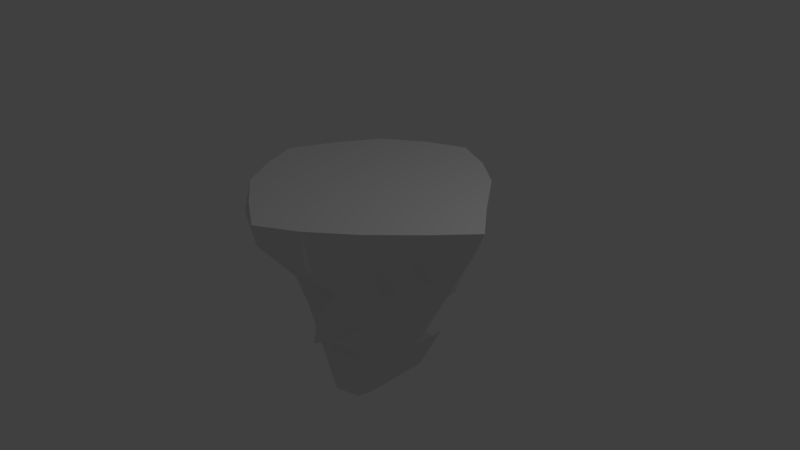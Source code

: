 # Source: boulder.blend  (saved by Blender 2.78.0; exported with 4.5.12 LTS)
import bpy
from mathutils import Matrix  # noqa: F401  (used for matrix-valued properties, if any)

bpy.ops.wm.read_factory_settings(use_empty=True)
scene = bpy.context.scene
scene.name = 'Scene'

# ---- collections
col_collection_1 = bpy.data.collections.new('Collection 1'); scene.collection.children.link(col_collection_1)

# ---- materials (node trees are filled in below, after node groups)
mat_material = bpy.data.materials.new('Material')
mat_material.alpha_threshold = 0.0
mat_material.use_transparent_shadow = False
mat_material.roughness = 0.5
mat_material.line_color = (0.0, 0.0, 0.0, 1.0)

# ---- material node trees

# ---- world
world_world = bpy.data.worlds.new('World'); scene.world = world_world
world_world.color = (0.05088, 0.05088, 0.05088)
world_world.use_sun_shadow = False
world_world.sun_shadow_jitter_overblur = 0.0
world_world.cycles.sampling_method = 'MANUAL'

# ---- cameras
cam_camera = bpy.data.cameras.new('Camera')
cam_camera.clip_end = 100.0
cam_camera.lens = 35.0
cam_camera.sensor_width = 32.0
cam_camera.sensor_height = 18.0
cam_camera.ortho_scale = 7.314
cam_camera.dof.focus_distance = 0.0
cam_camera.dof.aperture_fstop = 128.0

# ---- lights
light_lamp = bpy.data.lights.new('Lamp', 'POINT')
light_lamp.transmission_factor = 0.0
light_lamp.cutoff_distance = 30.0
light_lamp.energy = 100.0
light_lamp.shadow_buffer_clip_start = 1.001
light_lamp.shadow_soft_size = 0.1
light_lamp.shadow_maximum_resolution = 0.006
light_lamp.use_absolute_resolution = True

# ---- meshes
me_cube = bpy.data.meshes.new('Cube')
me_cube.from_pydata([(0.7771, 0.5604, -1.052), (-0.08516, -0.8903, -1.007), (-0.8385, -0.4074, -0.775), (-0.2648, 0.7061, -1.456), (1.012, 1.152, 1.0), (1.012, -1.001, 1.0), (-1.067, -1.011, 1.0), (-1.019, 1.131, 1.0), (0.7679, -0.1809, -1.069), (0.01026, 0.6967, -1.866), (0.9423, 0.9696, 0.0), (-0.2658, -0.3997, -2.068), (1.0, -0.7431, 0.0), (-0.6982, 0.1754, -0.5696), (-1.172, -0.9249, -0.0003138), (-0.5027, 1.525, 0.0), (1.927, -5.364e-07, 1.0), (0.02221, 1.741, 1.0), (-5.364e-07, -1.729, 0.9996), (-1.594, 1.788e-07, 1.0), (0.5379, 1.0, 0.0), (-0.9297, 0.1179, 0.0), (-0.1957, -0.6087, -0.1606), (1.089, -0.02864, 0.0), (0.2101, -0.001919, 1.0), (-0.1506, 0.09515, -2.326), (0.01354, -0.7237, -1.012), (-0.1792, 0.6829, -1.665), (1.024, 1.0, 0.5), (-0.749, -0.4487, -0.9142), (1.0, -0.7783, 0.5), (-0.5119, 0.5136, -0.7096), (-1.268, -1.0, 0.5), (-0.9804, 1.484, 0.5), (1.511, -0.4832, 1.0), (-0.5, 1.508, 1.0), (-0.5439, -1.394, 1.0), (-1.342, 0.5688, 1.0), (0.8205, 0.3559, -1.019), (0.4479, 0.5081, -1.713), (0.8434, 0.7478, -0.5), (-0.3286, -0.5938, -1.06), (0.5706, -0.9096, -0.5012), (-0.7231, -0.0117, -0.6124), (-0.8937, -0.5305, -0.4973), (-0.295, 0.9983, -0.6707), (1.511, 0.5, 1.0), (0.5545, 1.5, 1.0), (0.5, -1.43, 1.0), (-1.389, -0.5, 1.0), (0.1891, 1.056, 0.0), (0.6618, 0.9996, 0.0), (0.3394, 1.284, 0.5), (0.1095, 0.9444, -0.6934), (-0.5743, 1.009, 0.0), (-1.251, -0.4877, 0.0), (-0.5397, 0.1817, -0.4199), (-1.425, 0.02707, 0.5), (-0.7999, -0.8382, -0.0009544), (0.5, -0.9779, -0.0002139), (-0.4751, -0.4842, -0.7373), (-0.04609, -1.469, 0.4984), (1.0, -0.4488, 0.0), (1.074, 0.5, 0.0), (0.9351, -0.1885, -0.5), (1.595, 0.0002676, 0.5), (-0.001201, -0.8776, 1.0), (0.2502, 0.8213, 1.0), (1.171, -3.576e-07, 1.0), (-0.8129, 6.33e-05, 1.0), (-0.5117, 0.047, -1.119), (0.3268, 0.05314, -1.589), (-0.02529, 0.3025, -2.207), (-0.1616, -0.1054, -2.295), (0.3395, -0.247, -1.337), (0.2954, 0.2584, -1.792), (-0.3333, 0.3632, -1.512), (-0.5177, 0.7991, 1.0), (1.027, 0.5083, 1.0), (0.7194, -0.6196, 1.0), (1.431, 0.5, 0.5), (0.8945, 0.4308, -0.5), (0.611, -0.6881, -0.5005), (0.5, -1.383, 0.5), (-0.05826, -0.8277, -0.6117), (-0.5838, -0.4833, -0.4612), (-1.533, -0.5, 0.5), (-0.711, -0.1558, -0.4419), (-0.3716, 0.6068, -0.5663), (0.3853, 0.8833, -0.6181), (0.7226, 1.046, 0.5), (-0.2843, 1.685, 0.5), (0.0351, 0.9586, -0.7054), (-0.9747, 0.9026, 0.5), (-0.7958, -1.008, 0.4999), (1.203, -0.3675, 0.5), (-0.7487, -0.538, 1.0), (-0.5228, -0.1179, -1.287)], [], [(97, 29, 2, 43), (96, 49, 6, 36), (95, 34, 5, 30), (94, 36, 6, 32), (93, 37, 7, 33), (92, 27, 3, 45), (91, 50, 15, 33), (90, 51, 20, 52), (89, 39, 9, 53), (88, 54, 15, 45), (87, 55, 21, 56), (86, 49, 19, 57), (85, 58, 14, 44), (84, 59, 22, 60), (83, 48, 18, 61), (82, 62, 12, 42), (81, 63, 23, 64), (80, 46, 16, 65), (79, 66, 18, 48), (78, 67, 24, 68), (77, 37, 19, 69), (76, 70, 13, 31), (75, 71, 25, 72), (74, 41, 11, 73), (71, 74, 73, 25), (8, 26, 74, 71), (26, 1, 41, 74), (39, 75, 72, 9), (0, 38, 75, 39), (38, 8, 71, 75), (27, 76, 31, 3), (9, 72, 76, 27), (72, 25, 70, 76), (67, 77, 69, 24), (17, 35, 77, 67), (35, 7, 37, 77), (46, 78, 68, 16), (4, 47, 78, 46), (47, 17, 67, 78), (34, 79, 48, 5), (16, 68, 79, 34), (68, 24, 66, 79), (63, 80, 65, 23), (10, 28, 80, 63), (28, 4, 46, 80), (38, 81, 64, 8), (0, 40, 81, 38), (40, 10, 63, 81), (26, 82, 42, 1), (8, 64, 82, 26), (64, 23, 62, 82), (59, 83, 61, 22), (12, 30, 83, 59), (30, 5, 48, 83), (41, 84, 60, 11), (1, 42, 84, 41), (42, 12, 59, 84), (29, 85, 44, 2), (11, 60, 85, 29), (60, 22, 58, 85), (55, 86, 57, 21), (14, 32, 86, 55), (32, 6, 49, 86), (43, 87, 56, 13), (2, 44, 87, 43), (44, 14, 55, 87), (31, 88, 45, 3), (13, 56, 88, 31), (56, 21, 54, 88), (51, 89, 53, 20), (10, 40, 89, 51), (40, 0, 39, 89), (47, 90, 52, 17), (4, 28, 90, 47), (28, 10, 51, 90), (35, 91, 33, 7), (17, 52, 91, 35), (52, 20, 50, 91), (50, 92, 45, 15), (20, 53, 92, 50), (53, 9, 27, 92), (54, 93, 33, 15), (21, 57, 93, 54), (57, 19, 37, 93), (58, 94, 32, 14), (22, 61, 94, 58), (61, 18, 36, 94), (62, 95, 30, 12), (23, 65, 95, 62), (65, 16, 34, 95), (66, 96, 36, 18), (24, 69, 96, 66), (69, 19, 49, 96), (70, 97, 43, 13), (25, 73, 97, 70), (73, 11, 29, 97)])
_uv = me_cube.uv_layers.new(name='UVMap')
_uv.uv.foreach_set('vector', [0.2799, 0.6444, 0.3126, 0.7161, 0.303, 0.738, 0.2411, 0.7391, 0.5903, 0.615, 0.5282, 0.5476, 0.6126, 0.5359, 0.7015, 0.5584, 0.5529, 0.0848, 0.5409, 0.0002146, 0.6337, 0.002981, 0.6165, 0.07757, 0.9298, 0.1543, 0.9988, 0.0918, 0.9982, 0.1855, 0.9265, 0.209, 0.07714, 0.8671, 0.1077, 0.9636, 0.02628, 0.9261, 0.0, 0.8493, 0.2449, 0.3406, 0.3033, 0.4755, 0.278, 0.4577, 0.204, 0.3631, 0.08643, 0.2135, 0.2073, 0.2435, 0.1059, 0.2929, 0.02043, 0.2743, 0.2316, 0.1409, 0.2624, 0.2053, 0.2487, 0.2156, 0.1766, 0.1686, 0.2814, 0.3026, 0.3851, 0.4322, 0.3375, 0.4831, 0.253, 0.3333, 0.1497, 0.7039, 0.07614, 0.7757, 0.006055, 0.7551, 0.1005, 0.6737, 0.2527, 0.7645, 0.289, 0.8642, 0.2019, 0.8255, 0.2033, 0.7462, 0.2751, 0.9454, 0.2507, 1.0, 0.1885, 0.997, 0.2028, 0.9223, 0.7513, 0.2582, 0.8353, 0.2386, 0.8725, 0.2763, 0.7772, 0.2929, 0.9079, 0.7446, 0.9254, 0.8622, 0.8449, 0.7822, 0.8524, 0.6883, 0.8172, 0.0248, 0.8611, 0.0, 0.9265, 0.03765, 0.8681, 0.08318, 0.6472, 0.2298, 0.585, 0.156, 0.6231, 0.1437, 0.678, 0.2226, 0.4877, 0.2626, 0.4584, 0.192, 0.526, 0.1692, 0.5658, 0.2347, 0.3388, 0.09136, 0.3125, 0.02612, 0.3851, 0.0, 0.3836, 0.08607, 0.732, 0.7702, 0.6947, 0.6664, 0.7871, 0.5876, 0.7999, 0.6708, 0.6377, 0.9088, 0.5335, 0.8517, 0.619, 0.771, 0.7058, 0.8776, 0.4664, 0.7645, 0.4168, 0.6518, 0.4555, 0.5712, 0.5262, 0.6577, 0.2217, 0.5892, 0.2506, 0.6599, 0.2139, 0.7372, 0.1711, 0.6973, 0.5697, 0.4519, 0.5902, 0.4155, 0.6258, 0.5359, 0.5898, 0.523, 0.6228, 0.3697, 0.696, 0.3521, 0.69, 0.4876, 0.6516, 0.524, 0.5902, 0.4155, 0.6228, 0.3697, 0.6516, 0.524, 0.6258, 0.5359, 0.5861, 0.3168, 0.694, 0.3237, 0.6228, 0.3697, 0.5902, 0.4155, 0.8213, 0.384, 0.8259, 0.4064, 0.774, 0.4064, 0.7947, 0.2929, 0.5278, 0.4446, 0.5697, 0.4519, 0.5898, 0.523, 0.5294, 0.4936, 0.4893, 0.3451, 0.5128, 0.3302, 0.5697, 0.4519, 0.5278, 0.4446, 0.5128, 0.3302, 0.5861, 0.3168, 0.5902, 0.4155, 0.5697, 0.4519, 0.1826, 0.5503, 0.2217, 0.5892, 0.1711, 0.6973, 0.1723, 0.5814, 0.1854, 0.5128, 0.2531, 0.484, 0.2217, 0.5892, 0.1826, 0.5503, 0.2531, 0.484, 0.2884, 0.4831, 0.2506, 0.6599, 0.2217, 0.5892, 0.5335, 0.8517, 0.4664, 0.7645, 0.5262, 0.6577, 0.619, 0.771, 0.4133, 0.9116, 0.3913, 0.8321, 0.4664, 0.7645, 0.5335, 0.8517, 0.3913, 0.8321, 0.3851, 0.7398, 0.4168, 0.6518, 0.4664, 0.7645, 0.6824, 0.9616, 0.6377, 0.9088, 0.7058, 0.8776, 0.7742, 0.9614, 0.5667, 0.9668, 0.4876, 0.9483, 0.6377, 0.9088, 0.6824, 0.9616, 0.4876, 0.9483, 0.4133, 0.9116, 0.5335, 0.8517, 0.6377, 0.9088, 0.7888, 0.8705, 0.732, 0.7702, 0.7999, 0.6708, 0.7999, 0.7673, 0.7742, 0.9614, 0.7058, 0.8776, 0.732, 0.7702, 0.7888, 0.8705, 0.7058, 0.8776, 0.619, 0.771, 0.6947, 0.6664, 0.732, 0.7702, 0.4584, 0.192, 0.4288, 0.1098, 0.485, 0.08093, 0.526, 0.1692, 0.4044, 0.2181, 0.3851, 0.1507, 0.4288, 0.1098, 0.4584, 0.192, 0.2672, 0.1168, 0.2228, 0.05651, 0.3125, 0.02612, 0.3388, 0.09136, 0.5128, 0.3302, 0.4877, 0.2626, 0.5658, 0.2347, 0.5861, 0.3168, 0.4893, 0.3451, 0.4493, 0.2783, 0.4877, 0.2626, 0.5128, 0.3302, 0.4493, 0.2783, 0.4044, 0.2181, 0.4584, 0.192, 0.4877, 0.2626, 0.694, 0.3237, 0.6472, 0.2298, 0.678, 0.2226, 0.7206, 0.3209, 0.5861, 0.3168, 0.5658, 0.2347, 0.6472, 0.2298, 0.694, 0.3237, 0.5658, 0.2347, 0.526, 0.1692, 0.585, 0.156, 0.6472, 0.2298, 0.7431, 0.07514, 0.8172, 0.0248, 0.8681, 0.08318, 0.7548, 0.1905, 0.6231, 0.1437, 0.6165, 0.07757, 0.7206, 0.07682, 0.6793, 0.1584, 0.6165, 0.07757, 0.6337, 0.002981, 0.7155, 0.01019, 0.7206, 0.07682, 0.8982, 0.6628, 0.9079, 0.7446, 0.8524, 0.6883, 0.9637, 0.5359, 0.9396, 0.6969, 0.9637, 0.8029, 0.9079, 0.7446, 0.8982, 0.6628, 0.774, 0.3819, 0.774, 0.4428, 0.7206, 0.3924, 0.7514, 0.2929, 0.8377, 0.6472, 0.8219, 0.7149, 0.7999, 0.6918, 0.8159, 0.6567, 0.9637, 0.5359, 0.8524, 0.6883, 0.8219, 0.7149, 0.8377, 0.6472, 0.7206, 0.2571, 0.7548, 0.1905, 0.8353, 0.2386, 0.7513, 0.2582, 0.289, 0.8642, 0.2751, 0.9454, 0.2028, 0.9223, 0.2019, 0.8255, 0.3455, 0.873, 0.336, 0.9447, 0.2751, 0.9454, 0.289, 0.8642, 0.9265, 0.209, 0.9982, 0.1855, 1.0, 0.2674, 0.9286, 0.2834, 0.2411, 0.7391, 0.2527, 0.7645, 0.2033, 0.7462, 0.2139, 0.7372, 0.303, 0.738, 0.3086, 0.7805, 0.2527, 0.7645, 0.2411, 0.7391, 0.3086, 0.7805, 0.3455, 0.873, 0.289, 0.8642, 0.2527, 0.7645, 0.1711, 0.6973, 0.1497, 0.7039, 0.1005, 0.6737, 0.1723, 0.5814, 0.2139, 0.7372, 0.2033, 0.7462, 0.1497, 0.7039, 0.1711, 0.6973, 0.2033, 0.7462, 0.2019, 0.8255, 0.07614, 0.7757, 0.1497, 0.7039, 0.2624, 0.2053, 0.2814, 0.3026, 0.253, 0.3333, 0.2487, 0.2156, 0.2949, 0.1827, 0.3309, 0.2532, 0.2814, 0.3026, 0.2624, 0.2053, 0.3309, 0.2532, 0.3723, 0.3265, 0.3851, 0.4322, 0.2814, 0.3026, 0.1538, 0.08857, 0.2316, 0.1409, 0.1766, 0.1686, 0.08221, 0.1286, 0.2228, 0.05651, 0.2672, 0.1168, 0.2316, 0.1409, 0.1538, 0.08857, 0.2672, 0.1168, 0.2949, 0.1827, 0.2624, 0.2053, 0.2316, 0.1409, 0.03709, 0.1756, 0.08643, 0.2135, 0.02043, 0.2743, 0.0, 0.2246, 0.08221, 0.1286, 0.1766, 0.1686, 0.08643, 0.2135, 0.03709, 0.1756, 0.1766, 0.1686, 0.2487, 0.2156, 0.2073, 0.2435, 0.08643, 0.2135, 0.2073, 0.2435, 0.2449, 0.3406, 0.204, 0.3631, 0.1059, 0.2929, 0.2487, 0.2156, 0.253, 0.3333, 0.2449, 0.3406, 0.2073, 0.2435, 0.253, 0.3333, 0.3375, 0.4831, 0.3033, 0.4755, 0.2449, 0.3406, 0.07614, 0.7757, 0.07714, 0.8671, 0.0, 0.8493, 0.006055, 0.7551, 0.2019, 0.8255, 0.2028, 0.9223, 0.07714, 0.8671, 0.07614, 0.7757, 0.2028, 0.9223, 0.1885, 0.997, 0.1077, 0.9636, 0.07714, 0.8671, 0.8353, 0.2386, 0.8893, 0.2046, 0.9265, 0.2608, 0.8725, 0.2763, 0.7548, 0.1905, 0.8681, 0.08318, 0.8893, 0.2046, 0.8353, 0.2386, 0.9313, 0.02784, 1.0, 0.0, 0.9988, 0.0918, 0.9298, 0.1543, 0.585, 0.156, 0.5529, 0.0848, 0.6165, 0.07757, 0.6231, 0.1437, 0.526, 0.1692, 0.485, 0.08093, 0.5529, 0.0848, 0.585, 0.156, 0.485, 0.08093, 0.4568, 0.0, 0.5409, 0.0002146, 0.5529, 0.0848, 0.6947, 0.6664, 0.5903, 0.615, 0.7015, 0.5584, 0.7871, 0.5876, 0.619, 0.771, 0.5262, 0.6577, 0.5903, 0.615, 0.6947, 0.6664, 0.5262, 0.6577, 0.4555, 0.5712, 0.5282, 0.5476, 0.5903, 0.615, 0.2506, 0.6599, 0.2799, 0.6444, 0.2411, 0.7391, 0.2139, 0.7372, 0.2884, 0.4831, 0.3139, 0.494, 0.2799, 0.6444, 0.2506, 0.6599, 0.3139, 0.494, 0.3455, 0.5383, 0.3126, 0.7161, 0.2799, 0.6444])
me_cube.materials.append(mat_material)
me_cube.use_remesh_preserve_volume = False
me_cube.use_remesh_preserve_attributes = False
me_cube.use_mirror_vertex_groups = False
me_cube.update()
arm_armature = bpy.data.armatures.new('Armature')  # bones are not reproduced

# ---- objects
ob_armature = bpy.data.objects.new('Armature', arm_armature)
ob_cube = bpy.data.objects.new('Cube', me_cube)
ob_lamp = bpy.data.objects.new('Lamp', light_lamp)
ob_camera = bpy.data.objects.new('Camera', cam_camera)

# ---- transforms, parenting, visibility, modifiers, constraints
ob_armature.location = (0.0, 0.0, 0.0)
ob_armature.show_in_front = True
ob_armature.lineart.crease_threshold = 0.0
ob_cube.parent = ob_armature
ob_cube.location = (0.0, 0.0, 0.0)
ob_cube.lock_rotations_4d = False
ob_cube.empty_display_type = 'ARROWS'
ob_cube.lineart.crease_threshold = 0.0
_vg = ob_cube.vertex_groups.new(name='Bone')
_vg.add([0, 1, 2, 3, 4, 5, 6, 7, 8, 9, 10, 11, 12, 13, 14, 15, 16, 17, 18, 19, 20, 21, 22, 23, 24, 25, 26, 27, 28, 29, 30, 31, 32, 33, 34, 35, 36, 37, 38, 39, 40, 41, 42, 43, 44, 45, 46, 47, 48, 49, 50, 51, 52, 53, 54, 55, 56, 57, 58, 59, 60, 61, 62, 63, 64, 65, 66, 67, 68, 69, 70, 71, 72, 73, 74, 75, 76, 77, 78, 79, 80, 81, 82, 83, 84, 85, 86, 87, 88, 89, 90, 91, 92, 93, 94, 95, 96, 97], 1.0, 'REPLACE')
_m = ob_cube.modifiers.new('Armature', 'ARMATURE')
_m.object = ob_armature
ob_lamp.location = (4.076, 1.005, 5.904)
ob_lamp.rotation_euler = (0.6503, 0.05522, 1.866)
ob_lamp.lock_rotations_4d = False
ob_lamp.empty_display_type = 'ARROWS'
ob_lamp.color = (0.0, 0.0, 0.0, 0.0)
ob_lamp.lineart.crease_threshold = 0.0
ob_camera.location = (7.481, -6.508, 5.344)
ob_camera.rotation_euler = (1.109, 0.0, 0.8149)
ob_camera.lock_rotations_4d = False
ob_camera.empty_display_type = 'ARROWS'
ob_camera.color = (0.0, 0.0, 0.0, 0.0)
ob_camera.display_type = 'WIRE'
ob_camera.lineart.crease_threshold = 0.0

# ---- collection membership
col_collection_1.objects.link(ob_armature)
col_collection_1.objects.link(ob_cube)
col_collection_1.objects.link(ob_lamp)
col_collection_1.objects.link(ob_camera)

# ---- scene / render settings (as saved in the file)
scene.camera = ob_camera
scene.frame_start = 1; scene.frame_end = 250; scene.frame_set(78)
scene.render.engine = 'BLENDER_EEVEE_NEXT'
scene.render.resolution_percentage = 50
scene.render.dither_intensity = 0.0
scene.cycles.use_denoising = False
scene.cycles.samples = 128
scene.cycles.sampling_pattern = 'TABULATED_SOBOL'
scene.cycles.light_sampling_threshold = 0.0
scene.cycles.use_adaptive_sampling = False
scene.cycles.use_light_tree = False
scene.cycles.blur_glossy = 0.0
scene.cycles.sample_clamp_indirect = 0.0
scene.view_settings.view_transform = 'Standard'
bpy.context.view_layer.update()
